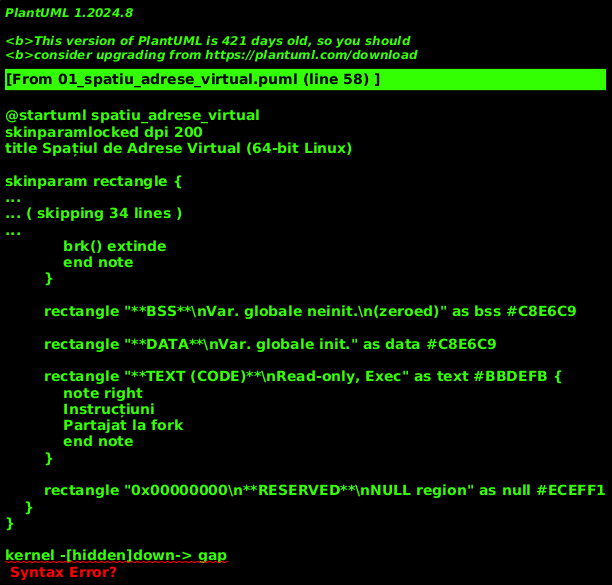

The diagram above was rendered by PlantUML. Its source (embedded in the PNG):
@startuml spatiu_adrese_virtual
skinparamlocked dpi 200
title Spațiul de Adrese Virtual (64-bit Linux)

skinparam rectangle {
    roundCorner 3
}

rectangle "**SPAȚIU DE ADRESE VIRTUAL**" as vas #FAFAFA {
    
    rectangle "0xFFFFFFFF...\n**KERNEL SPACE**\n~128 TB" as kernel #FFE0B2 {
        note right
        • Cod kernel
        • Drivere
        • Page tables
        end note
    }
    
    rectangle "**NON-CANONICAL GAP**\n(adrese invalide)\nAcces → SEGFAULT" as gap #FFCDD2
    
    rectangle "**USER SPACE** ~128 TB" as user #E3F2FD {
        
        rectangle "**STACK** ↓\n~8 MB default" as stack #FFCDD2 {
            note right
            Variabile locale
            Parametri funcții
            Adrese return
            end note
        }
        
        rectangle "⬇ crește în jos" as arrow1 #FFFFFF
        
        rectangle "**MEMORY MAPPED**\nBiblioteci .so\nmmap() regions" as mmap #E1BEE7
        
        rectangle "⬆ crește în sus" as arrow2 #FFFFFF
        
        rectangle "**HEAP** ↑\nmalloc(), new" as heap #FFF9C4 {
            note right
            Alocare dinamică
            brk() extinde
            end note
        }
        
        rectangle "**BSS**\nVar. globale neinit.\n(zeroed)" as bss #C8E6C9
        
        rectangle "**DATA**\nVar. globale init." as data #C8E6C9
        
        rectangle "**TEXT (CODE)**\nRead-only, Exec" as text #BBDEFB {
            note right
            Instrucțiuni
            Partajat la fork
            end note
        }
        
        rectangle "0x00000000\n**RESERVED**\nNULL region" as null #ECEFF1
    }
}

kernel -[hidden]down-> gap
gap -[hidden]down-> user

note bottom of vas
**Vizualizare Linux:** cat /proc/PID/maps
Fiecare proces are propriul spațiu virtual!
end note

@enduml